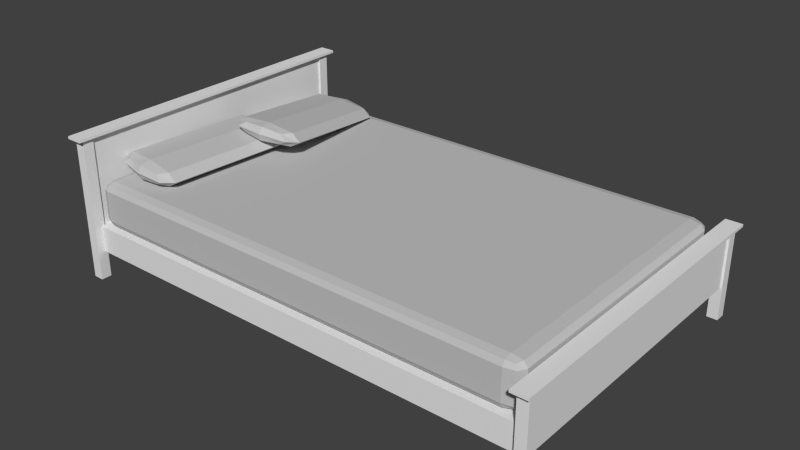 # Source: Simple_Queenbed.blend  (saved by Blender 2.70.0; exported with 4.5.12 LTS)
import bpy
from mathutils import Matrix  # noqa: F401  (used for matrix-valued properties, if any)

bpy.ops.wm.read_factory_settings(use_empty=True)
scene = bpy.context.scene
scene.name = 'Scene'

# ---- collections
col_collection_1 = bpy.data.collections.new('Collection 1'); scene.collection.children.link(col_collection_1)

# ---- materials (node trees are filled in below, after node groups)
mat_material_001 = bpy.data.materials.new('Material.001')
mat_material_001.alpha_threshold = 0.0
mat_material_001.use_transparent_shadow = False
mat_material_001.diffuse_color = (0.5489, 0.5489, 0.5489, 1.0)
mat_material_001.roughness = 0.5
mat_material_001.line_color = (0.0, 0.0, 0.0, 1.0)
mat_material = bpy.data.materials.new('Material')
mat_material.alpha_threshold = 0.0
mat_material.use_transparent_shadow = False
mat_material.roughness = 0.5
mat_material.line_color = (0.0, 0.0, 0.0, 1.0)

# ---- material node trees

# ---- world
world_world = bpy.data.worlds.new('World'); scene.world = world_world
world_world.color = (0.05088, 0.05088, 0.05088)
world_world.use_sun_shadow = False
world_world.sun_shadow_jitter_overblur = 0.0
world_world.cycles.sampling_method = 'MANUAL'
world_world.cycles.sample_map_resolution = 256

# ---- meshes
me_cube_002 = bpy.data.meshes.new('Cube.002')
me_cube_002.from_pydata([(-0.8963, 2.109, -0.4193), (-0.004881, 2.39, -0.7466), (1.805, 0.7446, 1.486), (0.9132, 0.4634, 1.814), (0.08195, 2.196, -1.5), (0.07642, 2.232, 0.4758), (-0.1464, 0.5351, 1.672), (-0.5213, 1.322, 0.6264), (1.055, 2.319, -0.6051), (1.43, 1.532, 0.4406), (0.8319, 0.6215, 0.5911), (0.4569, 1.409, -0.4545), (0.8264, 0.6582, 2.567), (0.4514, 1.445, 1.521), (0.1606, 0.4289, 1.825), (-0.6545, 2.149, 0.2985), (-0.7155, 2.268, -0.6183), (0.09959, 0.5475, 0.9078), (0.01406, 2.36, 0.05299), (0.7478, 2.425, -0.7577), (0.01821, 2.333, -1.429), (1.559, 0.7322, 2.25), (1.624, 0.5861, 1.685), (0.8129, 2.279, -1.323), (0.8901, 0.5213, 2.496), (0.8943, 0.4937, 1.014), (0.09544, 0.575, 2.39), (-0.2795, 1.362, 1.344), (-0.6504, 2.122, -1.184), (-0.2754, 1.335, -0.1379), (0.8087, 2.306, 0.1591), (1.184, 1.519, 1.205), (1.563, 0.7046, 0.7685), (1.188, 1.492, -0.2772), (-0.2821, 0.8201, 1.293), (-0.7605, 1.824, -0.04066), (1.19, 2.034, -0.2265), (1.669, 1.03, 1.108), (0.6961, 0.9065, 0.2125), (0.2177, 1.911, -1.122), (0.6906, 0.9432, 2.189), (0.2122, 1.947, 0.8545), (0.3354, 0.4734, 1.212), (-0.5079, 2.244, -1.14), (0.576, 2.36, -1.243), (1.419, 0.5898, 1.109), (0.3324, 0.4938, 2.31), (-0.511, 2.264, -0.04193), (0.5729, 2.38, -0.1451), (1.416, 0.6102, 2.207), (-0.04034, 0.86, 2.011), (-0.5187, 1.864, 0.6771), (-0.5146, 1.837, -0.8049), (-0.03619, 0.8325, 0.5292), (0.9445, 2.021, 0.5378), (1.423, 1.017, 1.872), (1.427, 0.9896, 0.3898), (0.9487, 1.994, -0.9442), (-1.0, 0.8169, 0.0), (0.0, 1.0, 0.0), (1.0, -0.8169, 0.0), (0.0, -1.0, 0.0), (-1.49e-08, 0.8169, -1.0), (1.49e-08, 0.8169, 1.0), (-1.0, -0.8169, 0.0), (-1.0, 0.0, 0.0), (1.0, 0.8169, 0.0), (1.0, 0.0, 0.0), (0.0, -0.8169, -1.0), (0.0, 0.0, -1.0), (0.0, -0.8169, 1.0), (0.0, 0.0, 1.0), (-0.75, -0.9542, 0.0), (-0.75, 0.8169, 0.75), (-0.75, 0.9542, 0.0), (-0.75, -0.8169, -0.75), (3.725e-09, 0.9542, 0.75), (0.75, 0.9542, 0.0), (-3.725e-09, 0.9542, -0.75), (0.75, -0.8169, 0.75), (0.75, -0.9542, 0.0), (0.75, 0.8169, -0.75), (0.0, -0.9542, 0.75), (0.0, -0.9542, -0.75), (-0.75, -0.8169, 0.75), (-0.75, 0.0, 0.75), (-0.75, 0.8169, -0.75), (-0.75, 0.0, -0.75), (0.75, 0.8169, 0.75), (0.75, 0.0, 0.75), (0.75, -0.8169, -0.75), (0.75, 0.0, -0.75), (-1.0, -0.5211, 0.0), (-1.0, 0.5211, 0.0), (1.0, 0.5211, 0.0), (1.0, -0.5211, 0.0), (0.0, -0.5211, -1.0), (-3.725e-09, 0.5211, -1.0), (0.0, -0.5211, 1.0), (3.725e-09, 0.5211, 1.0), (-0.5556, -0.9186, -0.5556), (-0.5556, 0.9186, -0.5556), (0.5556, 0.9186, -0.5556), (0.5556, -0.9186, -0.5556), (-0.5556, -0.9186, 0.5556), (-0.5556, 0.9186, 0.5556), (0.5556, 0.9186, 0.5556), (0.5556, -0.9186, 0.5556), (-0.75, -0.5211, 0.75), (-0.75, 0.5211, 0.75), (-0.75, 0.5211, -0.75), (-0.75, -0.5211, -0.75), (0.75, 0.5211, 0.75), (0.75, -0.5211, 0.75), (0.75, -0.5211, -0.75), (0.75, 0.5211, -0.75)], [], [(0, 35, 51, 15), (0, 15, 47, 16), (0, 16, 43, 28), (0, 28, 52, 35), (1, 16, 47, 18), (1, 18, 48, 19), (1, 19, 44, 20), (1, 20, 43, 16), (2, 37, 55, 21), (2, 21, 49, 22), (2, 22, 45, 32), (2, 32, 56, 37), (3, 22, 49, 24), (3, 24, 46, 14), (3, 14, 42, 25), (3, 25, 45, 22), (4, 39, 52, 28), (4, 28, 43, 20), (4, 20, 44, 23), (4, 23, 57, 39), (5, 41, 54, 30), (5, 30, 48, 18), (5, 18, 47, 15), (5, 15, 51, 41), (6, 14, 46, 26), (6, 26, 50, 34), (6, 34, 53, 17), (6, 17, 42, 14), (7, 34, 50, 27), (7, 27, 51, 35), (7, 35, 52, 29), (7, 29, 53, 34), (8, 19, 48, 30), (8, 30, 54, 36), (8, 36, 57, 23), (8, 23, 44, 19), (9, 36, 54, 31), (9, 31, 55, 37), (9, 37, 56, 33), (9, 33, 57, 36), (10, 25, 42, 17), (10, 17, 53, 38), (10, 38, 56, 32), (10, 32, 45, 25), (11, 38, 53, 29), (11, 29, 52, 39), (11, 39, 57, 33), (11, 33, 56, 38), (12, 24, 49, 21), (12, 21, 55, 40), (12, 40, 50, 26), (12, 26, 46, 24), (13, 40, 55, 31), (13, 31, 54, 41), (13, 41, 51, 27), (13, 27, 50, 40), (58, 93, 109, 73), (58, 73, 105, 74), (58, 74, 101, 86), (58, 86, 110, 93), (59, 74, 105, 76), (59, 76, 106, 77), (59, 77, 102, 78), (59, 78, 101, 74), (60, 95, 113, 79), (60, 79, 107, 80), (60, 80, 103, 90), (60, 90, 114, 95), (61, 80, 107, 82), (61, 82, 104, 72), (61, 72, 100, 83), (61, 83, 103, 80), (62, 97, 110, 86), (62, 86, 101, 78), (62, 78, 102, 81), (62, 81, 115, 97), (63, 99, 112, 88), (63, 88, 106, 76), (63, 76, 105, 73), (63, 73, 109, 99), (64, 72, 104, 84), (64, 84, 108, 92), (64, 92, 111, 75), (64, 75, 100, 72), (65, 92, 108, 85), (65, 85, 109, 93), (65, 93, 110, 87), (65, 87, 111, 92), (66, 77, 106, 88), (66, 88, 112, 94), (66, 94, 115, 81), (66, 81, 102, 77), (67, 94, 112, 89), (67, 89, 113, 95), (67, 95, 114, 91), (67, 91, 115, 94), (68, 83, 100, 75), (68, 75, 111, 96), (68, 96, 114, 90), (68, 90, 103, 83), (69, 96, 111, 87), (69, 87, 110, 97), (69, 97, 115, 91), (69, 91, 114, 96), (70, 82, 107, 79), (70, 79, 113, 98), (70, 98, 108, 84), (70, 84, 104, 82), (71, 98, 113, 89), (71, 89, 112, 99), (71, 99, 109, 85), (71, 85, 108, 98)])
me_cube_002.materials.append(mat_material_001)
me_cube_002.use_remesh_preserve_volume = False
me_cube_002.use_remesh_preserve_attributes = False
me_cube_002.use_mirror_vertex_groups = False
me_cube_002.update()
me_cube_001 = bpy.data.meshes.new('Cube.001')
me_cube_001.from_pydata([(-1.0, 0.9297, -0.6994), (0.9369, 1.0, -0.6994), (1.0, -0.9297, -0.6994), (-0.9632, -1.0, -0.6994), (0.9369, 0.9297, -1.0), (-0.9632, 0.9297, 1.0), (-0.9632, 1.0, -0.6994), (-0.02637, -1.0, -0.6994), (-0.9632, 0.9297, -1.0), (-0.02637, 0.9297, 1.0), (-0.02637, 1.0, -0.6994), (-0.02637, 0.9297, -1.0), (0.9369, -1.0, -0.6994), (0.9369, 0.9297, 1.0), (-1.0, 0.9297, 0.6994), (-1.0, 0.9297, 0.0), (0.9369, 1.0, 0.6994), (0.9369, 1.0, 0.0), (1.0, -0.9297, 0.6994), (1.0, -0.9297, 0.0), (-0.9632, -1.0, 0.6994), (-0.9632, -1.0, 0.0), (-0.9632, 1.0, 0.6994), (-0.9632, 1.0, 0.0), (-0.02637, -1.0, 0.6994), (-0.02637, -1.0, 0.0), (-0.02637, 1.0, 0.6994), (-0.02637, 1.0, 0.0), (0.9369, -1.0, 0.6994), (0.9369, -1.0, 0.0), (-1.0, -0.9297, -0.6994), (-1.0, 0.0, -0.6994), (1.0, 0.9297, -0.6994), (1.0, 0.0, -0.6994), (0.9369, -0.9297, -1.0), (0.9369, 0.0, -1.0), (-0.9632, -0.9297, 1.0), (-0.9632, 0.0, 1.0), (-0.9632, -0.9297, -1.0), (-0.9632, 0.0, -1.0), (-0.02637, -0.9297, 1.0), (-0.02637, 0.0, 1.0), (-0.02637, -0.9297, -1.0), (-0.02637, 0.0, -1.0), (0.9369, -0.9297, 1.0), (0.9369, 0.0, 1.0), (-1.0, -0.9297, 0.6994), (-1.0, 0.0, 0.6994), (-1.0, -0.9297, 0.0), (-1.0, 0.0, 0.0), (1.0, 0.9297, 0.6994), (1.0, 0.0, 0.6994), (1.0, 0.9297, 0.0), (1.0, 0.0, 0.0), (-0.9908, -0.9824, 0.6994), (-0.9908, 0.9297, 0.9249), (-0.9908, 0.9824, -0.6994), (-0.9908, -0.9297, -0.9249), (0.9369, 0.9824, 0.9249), (0.9842, 0.9824, -0.6994), (-0.9632, 0.9824, -0.9249), (0.9842, -0.9297, 0.9249), (0.9842, -0.9824, -0.6994), (0.9842, 0.9297, -0.9249), (-0.9632, -0.9824, 0.9249), (0.9369, -0.9824, -0.9249), (-0.9632, 0.9824, 0.9249), (0.9369, 0.9824, -0.9249), (0.9369, -0.9824, 0.9249), (-0.9632, -0.9824, -0.9249), (-0.7106, 1.0, -0.6994), (-0.7106, -1.0, -0.6994), (-0.7106, -0.9297, -1.0), (-0.7106, -0.9297, 1.0), (-0.02637, 0.9824, 0.9249), (-0.02637, -0.9824, -0.9249), (-0.02637, 0.9824, -0.9249), (-0.02637, -0.9824, 0.9249), (0.6645, 1.0, -0.6994), (0.6645, -0.9297, -1.0), (0.6645, -1.0, -0.6994), (0.6645, -0.9297, 1.0), (-0.9908, -0.9824, -0.6994), (-0.9908, -0.9824, 0.0), (-0.9908, 0.9824, 0.6994), (-0.9908, 0.9824, 0.0), (0.9842, 0.9824, 0.6994), (0.9842, 0.9824, 0.0), (0.9842, -0.9824, 0.6994), (0.9842, -0.9824, 0.0), (-0.7106, 1.0, 0.6994), (-0.7106, 1.0, 0.0), (-0.7106, -1.0, 0.6994), (-0.7106, -1.0, 0.0), (0.6645, 1.0, 0.6994), (0.6645, 1.0, 0.0), (0.6645, -1.0, 0.6994), (0.6645, -1.0, 0.0), (-1.0, -0.9297, 0.3743), (-1.0, -0.9297, -0.3743), (0.9369, 1.0, 0.3743), (0.9369, 1.0, -0.3743), (1.0, 0.9297, 0.3743), (1.0, 0.9297, -0.3743), (-0.9632, -1.0, 0.3743), (-0.9632, -1.0, -0.3743), (-0.9632, 1.0, 0.3743), (-0.9632, 1.0, -0.3743), (-0.02637, -1.0, 0.3743), (-0.02637, -1.0, -0.3743), (-0.02637, 1.0, 0.3743), (-0.02637, 1.0, -0.3743), (0.9369, -1.0, 0.3743), (0.9369, -1.0, -0.3743), (-0.9908, -0.9297, 0.9249), (-0.9908, 0.0, 0.9249), (-0.9908, 0.9297, -0.9249), (-0.9908, 0.0, -0.9249), (0.9842, 0.9297, 0.9249), (0.9842, 0.0, 0.9249), (0.9842, -0.9297, -0.9249), (0.9842, 0.0, -0.9249), (-0.7106, 0.9297, -1.0), (-0.7106, 0.0, -1.0), (-0.7106, 0.9297, 1.0), (-0.7106, 0.0, 1.0), (0.6645, 0.9297, -1.0), (0.6645, 0.0, -1.0), (0.6645, 0.9297, 1.0), (0.6645, 0.0, 1.0), (-1.0, 0.9297, 0.3743), (-1.0, 0.0, 0.3743), (-1.0, 0.9297, -0.3743), (-1.0, 0.0, -0.3743), (1.0, -0.9297, 0.3743), (1.0, 0.0, 0.3743), (1.0, -0.9297, -0.3743), (1.0, 0.0, -0.3743), (-1.0, -0.6621, -0.6994), (-1.0, 0.6621, -0.6994), (1.0, 0.6621, -0.6994), (1.0, -0.6621, -0.6994), (0.9369, -0.6621, -1.0), (0.9369, 0.6621, -1.0), (-0.9632, -0.6621, 1.0), (-0.9632, 0.6621, 1.0), (-0.9632, -0.6621, -1.0), (-0.9632, 0.6621, -1.0), (-0.02637, -0.6621, 1.0), (-0.02637, 0.6621, 1.0), (-0.02637, -0.6621, -1.0), (-0.02637, 0.6621, -1.0), (0.9369, -0.6621, 1.0), (0.9369, 0.6621, 1.0), (-1.0, -0.6621, 0.6994), (-1.0, 0.6621, 0.6994), (-1.0, -0.6621, 0.0), (-1.0, 0.6621, 0.0), (1.0, 0.6621, 0.6994), (1.0, -0.6621, 0.6994), (1.0, 0.6621, 0.0), (1.0, -0.6621, 0.0), (-0.9837, -0.9688, -0.8664), (-0.9837, 0.9688, -0.8664), (0.9719, 0.9688, -0.8664), (0.9719, -0.9688, -0.8664), (-0.9837, -0.9688, 0.8664), (-0.9837, 0.9688, 0.8664), (0.9719, 0.9688, 0.8664), (0.9719, -0.9688, 0.8664), (-0.7106, 0.9824, 0.9249), (-0.7106, 0.9824, -0.9249), (-0.7106, -0.9824, 0.9249), (-0.7106, -0.9824, -0.9249), (0.6645, 0.9824, 0.9249), (0.6645, -0.9824, -0.9249), (0.6645, 0.9824, -0.9249), (0.6645, -0.9824, 0.9249), (-0.9908, -0.9824, -0.3743), (-0.9908, -0.9824, 0.3743), (-0.9908, 0.9824, 0.3743), (-0.9908, 0.9824, -0.3743), (0.9842, 0.9824, 0.3743), (0.9842, 0.9824, -0.3743), (0.9842, -0.9824, 0.3743), (0.9842, -0.9824, -0.3743), (-0.7106, 1.0, 0.3743), (-0.7106, 1.0, -0.3743), (-0.7106, -1.0, 0.3743), (-0.7106, -1.0, -0.3743), (0.6645, 1.0, 0.3743), (0.6645, 1.0, -0.3743), (0.6645, -1.0, 0.3743), (0.6645, -1.0, -0.3743), (-0.9908, -0.6621, 0.9249), (-0.9908, 0.6621, 0.9249), (-0.9908, 0.6621, -0.9249), (-0.9908, -0.6621, -0.9249), (0.9842, 0.6621, 0.9249), (0.9842, -0.6621, 0.9249), (0.9842, -0.6621, -0.9249), (0.9842, 0.6621, -0.9249), (-0.7106, 0.6621, -1.0), (-0.7106, -0.6621, -1.0), (-0.7106, 0.6621, 1.0), (-0.7106, -0.6621, 1.0), (0.6645, 0.6621, -1.0), (0.6645, -0.6621, -1.0), (0.6645, 0.6621, 1.0), (0.6645, -0.6621, 1.0), (-1.0, 0.6621, 0.3743), (-1.0, -0.6621, 0.3743), (-1.0, 0.6621, -0.3743), (-1.0, -0.6621, -0.3743), (1.0, -0.6621, 0.3743), (1.0, 0.6621, 0.3743), (1.0, -0.6621, -0.3743), (1.0, 0.6621, -0.3743)], [], [(0, 139, 212, 132), (0, 132, 181, 56), (0, 56, 163, 116), (0, 116, 196, 139), (1, 78, 191, 101), (1, 101, 183, 59), (1, 59, 164, 67), (1, 67, 176, 78), (2, 141, 216, 136), (2, 136, 185, 62), (2, 62, 165, 120), (2, 120, 200, 141), (3, 71, 189, 105), (3, 105, 178, 82), (3, 82, 162, 69), (3, 69, 173, 71), (4, 143, 206, 126), (4, 126, 176, 67), (4, 67, 164, 63), (4, 63, 201, 143), (5, 145, 204, 124), (5, 124, 170, 66), (5, 66, 167, 55), (5, 55, 195, 145), (6, 56, 181, 107), (6, 107, 187, 70), (6, 70, 171, 60), (6, 60, 163, 56), (7, 80, 193, 109), (7, 109, 189, 71), (7, 71, 173, 75), (7, 75, 175, 80), (8, 147, 196, 116), (8, 116, 163, 60), (8, 60, 171, 122), (8, 122, 202, 147), (9, 149, 208, 128), (9, 128, 174, 74), (9, 74, 170, 124), (9, 124, 204, 149), (10, 70, 187, 111), (10, 111, 191, 78), (10, 78, 176, 76), (10, 76, 171, 70), (11, 151, 202, 122), (11, 122, 171, 76), (11, 76, 176, 126), (11, 126, 206, 151), (12, 62, 185, 113), (12, 113, 193, 80), (12, 80, 175, 65), (12, 65, 165, 62), (13, 153, 198, 118), (13, 118, 168, 58), (13, 58, 174, 128), (13, 128, 208, 153), (14, 155, 195, 55), (14, 55, 167, 84), (14, 84, 180, 130), (14, 130, 210, 155), (15, 157, 210, 130), (15, 130, 180, 85), (15, 85, 181, 132), (15, 132, 212, 157), (16, 94, 174, 58), (16, 58, 168, 86), (16, 86, 182, 100), (16, 100, 190, 94), (17, 95, 190, 100), (17, 100, 182, 87), (17, 87, 183, 101), (17, 101, 191, 95), (18, 159, 199, 61), (18, 61, 169, 88), (18, 88, 184, 134), (18, 134, 214, 159), (19, 161, 214, 134), (19, 134, 184, 89), (19, 89, 185, 136), (19, 136, 216, 161), (20, 92, 172, 64), (20, 64, 166, 54), (20, 54, 179, 104), (20, 104, 188, 92), (21, 93, 188, 104), (21, 104, 179, 83), (21, 83, 178, 105), (21, 105, 189, 93), (22, 84, 167, 66), (22, 66, 170, 90), (22, 90, 186, 106), (22, 106, 180, 84), (23, 85, 180, 106), (23, 106, 186, 91), (23, 91, 187, 107), (23, 107, 181, 85), (24, 96, 177, 77), (24, 77, 172, 92), (24, 92, 188, 108), (24, 108, 192, 96), (25, 97, 192, 108), (25, 108, 188, 93), (25, 93, 189, 109), (25, 109, 193, 97), (26, 90, 170, 74), (26, 74, 174, 94), (26, 94, 190, 110), (26, 110, 186, 90), (27, 91, 186, 110), (27, 110, 190, 95), (27, 95, 191, 111), (27, 111, 187, 91), (28, 88, 169, 68), (28, 68, 177, 96), (28, 96, 192, 112), (28, 112, 184, 88), (29, 89, 184, 112), (29, 112, 192, 97), (29, 97, 193, 113), (29, 113, 185, 89), (30, 82, 178, 99), (30, 99, 213, 138), (30, 138, 197, 57), (30, 57, 162, 82), (31, 138, 213, 133), (31, 133, 212, 139), (31, 139, 196, 117), (31, 117, 197, 138), (32, 59, 183, 103), (32, 103, 217, 140), (32, 140, 201, 63), (32, 63, 164, 59), (33, 140, 217, 137), (33, 137, 216, 141), (33, 141, 200, 121), (33, 121, 201, 140), (34, 65, 175, 79), (34, 79, 207, 142), (34, 142, 200, 120), (34, 120, 165, 65), (35, 142, 207, 127), (35, 127, 206, 143), (35, 143, 201, 121), (35, 121, 200, 142), (36, 64, 172, 73), (36, 73, 205, 144), (36, 144, 194, 114), (36, 114, 166, 64), (37, 144, 205, 125), (37, 125, 204, 145), (37, 145, 195, 115), (37, 115, 194, 144), (38, 69, 162, 57), (38, 57, 197, 146), (38, 146, 203, 72), (38, 72, 173, 69), (39, 146, 197, 117), (39, 117, 196, 147), (39, 147, 202, 123), (39, 123, 203, 146), (40, 77, 177, 81), (40, 81, 209, 148), (40, 148, 205, 73), (40, 73, 172, 77), (41, 148, 209, 129), (41, 129, 208, 149), (41, 149, 204, 125), (41, 125, 205, 148), (42, 75, 173, 72), (42, 72, 203, 150), (42, 150, 207, 79), (42, 79, 175, 75), (43, 150, 203, 123), (43, 123, 202, 151), (43, 151, 206, 127), (43, 127, 207, 150), (44, 68, 169, 61), (44, 61, 199, 152), (44, 152, 209, 81), (44, 81, 177, 68), (45, 152, 199, 119), (45, 119, 198, 153), (45, 153, 208, 129), (45, 129, 209, 152), (46, 54, 166, 114), (46, 114, 194, 154), (46, 154, 211, 98), (46, 98, 179, 54), (47, 154, 194, 115), (47, 115, 195, 155), (47, 155, 210, 131), (47, 131, 211, 154), (48, 83, 179, 98), (48, 98, 211, 156), (48, 156, 213, 99), (48, 99, 178, 83), (49, 156, 211, 131), (49, 131, 210, 157), (49, 157, 212, 133), (49, 133, 213, 156), (50, 86, 168, 118), (50, 118, 198, 158), (50, 158, 215, 102), (50, 102, 182, 86), (51, 158, 198, 119), (51, 119, 199, 159), (51, 159, 214, 135), (51, 135, 215, 158), (52, 87, 182, 102), (52, 102, 215, 160), (52, 160, 217, 103), (52, 103, 183, 87), (53, 160, 215, 135), (53, 135, 214, 161), (53, 161, 216, 137), (53, 137, 217, 160)])
me_cube_001.materials.append(mat_material_001)
me_cube_001.use_remesh_preserve_volume = False
me_cube_001.use_remesh_preserve_attributes = False
me_cube_001.use_mirror_vertex_groups = False
me_cube_001.update()
me_cube = bpy.data.meshes.new('Cube')
me_cube.from_pydata([(1.0, 1.0, -0.6528), (1.0, -1.0, -0.6528), (-1.0, -1.0, -0.6528), (-1.0, 1.0, -0.6528), (1.0, 1.0, 1.0), (1.0, -1.0, 1.0), (-1.0, -1.0, 1.0), (-1.0, 1.0, 1.0), (-1.58, -1.05, -1.136), (-1.58, -0.9796, -1.136), (1.58, -0.9796, -1.136), (1.58, -1.05, -1.136), (-1.58, -1.05, 1.002), (-1.58, -0.9796, 1.002), (1.58, -0.9796, 1.002), (1.58, -1.05, 1.002), (-1.58, 0.9919, -1.136), (-1.58, 1.062, -1.136), (1.58, 1.062, -1.136), (1.58, 0.9919, -1.136), (-1.58, 0.9919, 1.002), (-1.58, 1.062, 1.002), (1.58, 1.062, 1.002), (1.58, 0.9919, 1.002), (-2.473, -1.087, 1.027), (-2.473, -1.087, 0.987), (2.473, -1.087, 0.987), (2.473, -1.087, 1.027), (-2.473, 1.112, 1.027), (-2.473, 1.112, 0.987), (2.473, 1.112, 0.987), (2.473, 1.112, 1.027), (0.6156, -1.001, -0.7241), (0.6156, 1.033, -0.7241), (143.6, 1.033, -0.7241), (143.6, -1.001, -0.7241), (0.6156, -1.001, -0.3324), (0.6156, 1.033, -0.3324), (143.6, 1.033, -0.3324), (143.6, -1.001, -0.3324), (145.3, 1.0, -0.6528), (145.3, -1.0, -0.6528), (143.3, -1.0, -0.6528), (143.3, 1.0, -0.6528), (145.3, 1.0, 0.1796), (145.3, -1.0, 0.1796), (143.3, -1.0, 0.1796), (143.3, 1.0, 0.1796), (142.7, -1.05, -1.136), (142.7, -0.9796, -1.136), (145.9, -0.9796, -1.136), (145.9, -1.05, -1.136), (142.7, -1.05, 0.1817), (142.7, -0.9796, 0.1817), (145.9, -0.9796, 0.1817), (145.9, -1.05, 0.1817), (142.7, 0.9919, -1.136), (142.7, 1.062, -1.136), (145.9, 1.062, -1.136), (145.9, 0.9919, -1.136), (142.7, 0.9919, 0.1817), (142.7, 1.062, 0.1817), (145.9, 1.062, 0.1817), (145.9, 0.9919, 0.1817), (141.8, -1.087, 0.2065), (141.8, -1.087, 0.1666), (146.8, -1.087, 0.1666), (146.8, -1.087, 0.2065), (141.8, 1.112, 0.2065), (141.8, 1.112, 0.1666), (146.8, 1.112, 0.1666), (146.8, 1.112, 0.2065)], [], [(0, 1, 2, 3), (4, 7, 6, 5), (0, 4, 5, 1), (1, 5, 6, 2), (2, 6, 7, 3), (4, 0, 3, 7), (12, 13, 9, 8), (13, 14, 10, 9), (14, 15, 11, 10), (15, 12, 8, 11), (8, 9, 10, 11), (15, 14, 13, 12), (20, 21, 17, 16), (21, 22, 18, 17), (22, 23, 19, 18), (23, 20, 16, 19), (16, 17, 18, 19), (23, 22, 21, 20), (28, 29, 25, 24), (29, 30, 26, 25), (30, 31, 27, 26), (31, 28, 24, 27), (24, 25, 26, 27), (31, 30, 29, 28), (36, 37, 33, 32), (37, 38, 34, 33), (38, 39, 35, 34), (39, 36, 32, 35), (32, 33, 34, 35), (39, 38, 37, 36), (40, 41, 42, 43), (44, 47, 46, 45), (40, 44, 45, 41), (41, 45, 46, 42), (42, 46, 47, 43), (44, 40, 43, 47), (52, 53, 49, 48), (53, 54, 50, 49), (54, 55, 51, 50), (55, 52, 48, 51), (48, 49, 50, 51), (55, 54, 53, 52), (60, 61, 57, 56), (61, 62, 58, 57), (62, 63, 59, 58), (63, 60, 56, 59), (56, 57, 58, 59), (63, 62, 61, 60), (68, 69, 65, 64), (69, 70, 66, 65), (70, 71, 67, 66), (71, 68, 64, 67), (64, 65, 66, 67), (71, 70, 69, 68)])
_uv = me_cube.uv_layers.new(name='UVMap')
_uv.uv.foreach_set('vector', [0.4083, 1.851, 0.4083, 2.737, -0.6133, 2.737, -0.6133, 1.851, -1.635, 2.737, -1.635, 1.851, -0.6133, 1.851, -0.6133, 2.737, 2.624, 0.5475, 1.602, 0.5475, 1.602, -0.3377, 2.624, -0.3377, 0.5099, 1.946, 0.5099, 1.061, 1.532, 1.061, 1.532, 1.946, 2.624, -0.3377, 1.602, -0.3377, 1.602, -1.223, 2.624, -1.223, 1.532, 1.061, 2.553, 1.061, 2.553, 1.946, 1.532, 1.946, 2.66, 2.008, 2.624, 2.008, 2.624, 1.061, 2.66, 1.061, -0.6133, 1.851, -0.6133, 0.4525, 0.4791, 0.4525, 0.4791, 1.851, 2.696, -0.3377, 2.66, -0.3377, 2.66, -1.284, 2.696, -1.284, -0.02758, -0.9225, -0.02758, -1.152, 2.14, -1.152, 2.14, -0.9225, 2.624, 1.946, 2.588, 1.946, 2.588, 0.5475, 2.624, 0.5475, 2.66, -0.3377, 2.624, -0.3377, 2.624, -1.737, 2.66, -1.737, 2.696, 2.008, 2.66, 2.008, 2.66, 1.061, 2.696, 1.061, -1.706, 1.851, -1.706, 0.4525, -0.6133, 0.4525, -0.6133, 1.851, 2.732, -0.3377, 2.696, -0.3377, 2.696, -1.284, 2.732, -1.284, 0.5099, 1.061, 0.5099, -0.3377, 1.602, -0.3377, 1.602, 1.061, 2.624, -0.3377, 2.66, -0.3377, 2.66, 1.061, 2.624, 1.061, 2.696, 1.061, 2.66, 1.061, 2.66, -0.3377, 2.696, -0.3377, -1.706, 1.426, -1.726, 1.426, -1.726, 0.4525, -1.706, 0.4525, 0.5099, -1.737, 0.5099, 0.4525, -0.6133, 0.4525, -0.6133, -1.737, 0.4791, 0.4525, 0.4995, 0.4525, 0.4995, 1.426, 0.4791, 1.426, -0.6133, -1.737, -0.6133, 0.4525, -1.737, 0.4525, -1.737, -1.737, 2.696, -0.3377, 2.716, -0.3377, 2.716, 1.851, 2.696, 1.851, 2.716, -0.3377, 2.737, -0.3377, 2.737, 1.851, 2.716, 1.851, 1.0, 0.01422, 1.0, 0.02844, 0.9253, 0.02844, 0.9253, 0.01422, 0.8506, 0.0, 0.8506, 1.0, 0.7759, 1.0, 0.7759, 8.334e-10, 1.0, 0.0, 1.0, 0.01422, 0.9253, 0.01422, 0.9253, 0.0, 0.8506, 1.0, 0.8506, 4.167e-10, 0.9253, 0.0, 0.9253, 1.0, 0.3879, 3.751e-09, 0.7759, 0.0, 0.7759, 1.0, 0.3879, 1.0, 0.3879, 1.0, 6.866e-06, 1.0, 0.0, 3.751e-09, 0.3879, 0.0, 0.4083, 1.851, 0.4083, 2.737, -0.6133, 2.737, -0.6133, 1.851, -1.635, 2.737, -1.635, 1.851, -0.6133, 1.851, -0.6133, 2.737, 2.624, 0.5475, 1.602, 0.5475, 1.602, -0.3377, 2.624, -0.3377, 0.5099, 1.946, 0.5099, 1.061, 1.532, 1.061, 1.532, 1.946, 2.624, -0.3377, 1.602, -0.3377, 1.602, -1.223, 2.624, -1.223, 1.532, 1.061, 2.553, 1.061, 2.553, 1.946, 1.532, 1.946, 2.66, 2.008, 2.624, 2.008, 2.624, 1.061, 2.66, 1.061, -0.6133, 1.851, -0.6133, 0.4525, 0.4791, 0.4525, 0.4791, 1.851, 2.696, -0.3377, 2.66, -0.3377, 2.66, -1.284, 2.696, -1.284, -0.02758, -0.9225, -0.02758, -1.152, 2.14, -1.152, 2.14, -0.9225, 2.624, 1.946, 2.588, 1.946, 2.588, 0.5475, 2.624, 0.5475, 2.66, -0.3377, 2.624, -0.3377, 2.624, -1.737, 2.66, -1.737, 2.696, 2.008, 2.66, 2.008, 2.66, 1.061, 2.696, 1.061, -1.706, 1.851, -1.706, 0.4525, -0.6133, 0.4525, -0.6133, 1.851, 2.732, -0.3377, 2.696, -0.3377, 2.696, -1.284, 2.732, -1.284, 0.5099, 1.061, 0.5099, -0.3377, 1.602, -0.3377, 1.602, 1.061, 2.624, -0.3377, 2.66, -0.3377, 2.66, 1.061, 2.624, 1.061, 2.696, 1.061, 2.66, 1.061, 2.66, -0.3377, 2.696, -0.3377, -1.706, 1.426, -1.726, 1.426, -1.726, 0.4525, -1.706, 0.4525, 0.5099, -1.737, 0.5099, 0.4525, -0.6133, 0.4525, -0.6133, -1.737, 0.4791, 0.4525, 0.4995, 0.4525, 0.4995, 1.426, 0.4791, 1.426, -0.6133, -1.737, -0.6133, 0.4525, -1.737, 0.4525, -1.737, -1.737, 2.696, -0.3377, 2.716, -0.3377, 2.716, 1.851, 2.696, 1.851, 2.716, -0.3377, 2.737, -0.3377, 2.737, 1.851, 2.716, 1.851])
me_cube.materials.append(mat_material)
me_cube.use_remesh_preserve_volume = False
me_cube.use_remesh_preserve_attributes = False
me_cube.use_mirror_vertex_groups = False
me_cube.update()

# ---- objects
ob_simple_queensize_bed = bpy.data.objects.new('Simple Queensize Bed', me_cube_002)
ob_cube_001 = bpy.data.objects.new('Cube.001', me_cube_001)
ob_cube = bpy.data.objects.new('Cube', me_cube)

# ---- transforms, parenting, visibility, modifiers, constraints
ob_simple_queensize_bed.location = (0.8554, -0.959, 2.193)
ob_simple_queensize_bed.rotation_euler = (3.994e-10, 0.07701, -0.07261)
ob_simple_queensize_bed.scale = (0.7213, 1.507, 0.1796)
ob_simple_queensize_bed.lineart.crease_threshold = 0.0
ob_cube_001.location = (4.641, -0.05934, 1.551)
ob_cube_001.scale = (4.491, 2.792, 0.424)
ob_cube_001.lineart.crease_threshold = 0.0
ob_cube.location = (0.0, 0.0, 1.541)
ob_cube.scale = (0.0647, 2.91, 1.301)
ob_cube.lock_rotations_4d = False
ob_cube.empty_display_type = 'ARROWS'
ob_cube.lineart.crease_threshold = 0.0

# ---- collection membership
col_collection_1.objects.link(ob_simple_queensize_bed)
col_collection_1.objects.link(ob_cube_001)
col_collection_1.objects.link(ob_cube)

# ---- scene / render settings (as saved in the file)
scene.frame_start = 1; scene.frame_end = 250; scene.frame_set(1)
scene.render.engine = 'BLENDER_EEVEE_NEXT'
scene.render.resolution_percentage = 50
scene.render.dither_intensity = 0.0
scene.cycles.use_denoising = False
scene.cycles.samples = 10
scene.cycles.sampling_pattern = 'TABULATED_SOBOL'
scene.cycles.light_sampling_threshold = 0.0
scene.cycles.use_adaptive_sampling = False
scene.cycles.use_light_tree = False
scene.cycles.blur_glossy = 0.0
scene.cycles.volume_bounces = 1
scene.cycles.pixel_filter_type = 'GAUSSIAN'
scene.cycles.sample_clamp_indirect = 0.0
scene.view_settings.view_transform = 'Standard'
bpy.context.view_layer.update()

# ---- added for rendering (the .blend has no active camera and no usable light): camera, sun
cam_auto = bpy.data.cameras.new('AutoCamera')
cam_auto.lens = 50.0
cam_auto.sensor_width = 36.0
cam_auto.clip_end = 1000.0
ob_auto_camera = bpy.data.objects.new('AutoCamera', cam_auto)
scene.collection.objects.link(ob_auto_camera)
ob_auto_camera.location = (15.6967, -13.1977, 10.2931)
ob_auto_camera.rotation_euler = (1.09748, -7.21219e-08, 0.694738)
scene.camera = ob_auto_camera
light_auto_sun = bpy.data.lights.new('AutoSun', 'SUN')
light_auto_sun.energy = 3.0
light_auto_sun.angle = 0.0523599
ob_auto_sun = bpy.data.objects.new('AutoSun', light_auto_sun)
scene.collection.objects.link(ob_auto_sun)
ob_auto_sun.rotation_euler = (0.872665, 0.174533, 0.523599)
bpy.context.view_layer.update()
